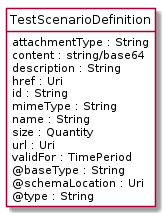

The diagram above was rendered by PlantUML. Its source (embedded in the PNG):
@startuml
hide circle
hide methods
hide stereotype
show <<Enumeration>> stereotype
skinparam class {
   BackgroundColor<<Enumeration>> #E6F5F7
   BackgroundColor<<Ref>> #FFFFE0
   BackgroundColor<<Pivot>> #FFFFFFF
   BackgroundColor<<SimpleType>> #E2F0DA
   BackgroundColor #FCF2E3
}

class TestScenarioDefinition <<Pivot>> {
    attachmentType : String
    content : string/base64
    description : String
    href : Uri
    id : String
    mimeType : String
    name : String
    size : Quantity
    url : Uri
    validFor : TimePeriod
    @baseType : String
    @schemaLocation : Uri
    @type : String
}


@enduml